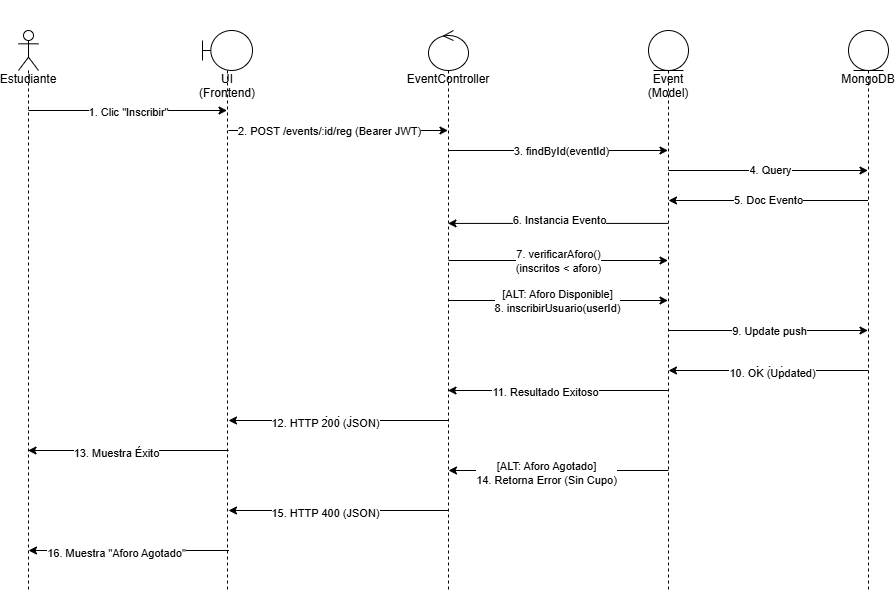

The diagram above was exported from draw.io. Its source (the exported page's mxGraphModel, read from the mxfile embedded in the PNG):
<mxGraphModel dx="1151" dy="1801" grid="1" gridSize="10" guides="1" tooltips="1" connect="1" arrows="1" fold="1" page="1" pageScale="1" pageWidth="827" pageHeight="1169" math="0" shadow="0">
  <root>
    <mxCell id="0" />
    <mxCell id="1" parent="0" />
    <mxCell id="Hs3eSVepQ2Cdh0kGo7Tf-1" parent="1" style="shape=umlLifeline;perimeter=lifelinePerimeter;whiteSpace=wrap;html=1;container=1;dropTarget=0;collapsible=0;recursiveResize=0;outlineConnect=0;portConstraint=eastwest;newEdgeStyle={&quot;edgeStyle&quot;:&quot;sequenceEdgeStyle&quot;,&quot;libavoidRouting&quot;:0,&quot;curved&quot;:0,&quot;rounded&quot;:0};participant=umlActor;" value="&lt;div&gt;&lt;br&gt;&lt;/div&gt;&lt;div&gt;&lt;br&gt;&lt;/div&gt;&lt;div&gt;&lt;br&gt;&lt;/div&gt;&lt;div&gt;&lt;br&gt;&lt;/div&gt;&lt;div&gt;&lt;span style=&quot;background-color: transparent; color: light-dark(rgb(0, 0, 0), rgb(255, 255, 255));&quot;&gt;&lt;br&gt;&lt;/span&gt;&lt;/div&gt;&lt;div&gt;&lt;span style=&quot;background-color: transparent; color: light-dark(rgb(0, 0, 0), rgb(255, 255, 255));&quot;&gt;Estudiante&lt;/span&gt;&lt;/div&gt;&lt;div&gt;&lt;br&gt;&lt;/div&gt;" vertex="1">
      <mxGeometry height="560" width="20" x="230" as="geometry" />
    </mxCell>
    <mxCell id="Hs3eSVepQ2Cdh0kGo7Tf-2" parent="1" style="shape=umlLifeline;perimeter=lifelinePerimeter;whiteSpace=wrap;html=1;container=1;dropTarget=0;collapsible=0;recursiveResize=0;outlineConnect=0;portConstraint=eastwest;newEdgeStyle={&quot;edgeStyle&quot;:&quot;sequenceEdgeStyle&quot;,&quot;libavoidRouting&quot;:0,&quot;curved&quot;:0,&quot;rounded&quot;:0};participant=umlBoundary;" value="&lt;div&gt;&lt;br&gt;&lt;/div&gt;&lt;div&gt;&lt;br&gt;&lt;/div&gt;&lt;div&gt;&lt;br&gt;&lt;/div&gt;&lt;div&gt;&lt;br&gt;&lt;/div&gt;&lt;div&gt;&lt;br&gt;&lt;/div&gt;UI (Frontend)" vertex="1">
      <mxGeometry height="560" width="50" x="414" as="geometry" />
    </mxCell>
    <mxCell id="Hs3eSVepQ2Cdh0kGo7Tf-3" parent="1" style="shape=umlLifeline;perimeter=lifelinePerimeter;whiteSpace=wrap;html=1;container=1;dropTarget=0;collapsible=0;recursiveResize=0;outlineConnect=0;portConstraint=eastwest;newEdgeStyle={&quot;edgeStyle&quot;:&quot;sequenceEdgeStyle&quot;,&quot;libavoidRouting&quot;:0,&quot;curved&quot;:0,&quot;rounded&quot;:0};participant=umlControl;size=40;" value="&lt;div&gt;&lt;br&gt;&lt;/div&gt;&lt;div&gt;&lt;br&gt;&lt;/div&gt;&lt;div&gt;&lt;br&gt;&lt;/div&gt;&lt;div&gt;&lt;br&gt;&lt;/div&gt;&lt;div&gt;EventController&lt;/div&gt;" vertex="1">
      <mxGeometry height="560" width="40" x="640" as="geometry" />
    </mxCell>
    <mxCell id="Hs3eSVepQ2Cdh0kGo7Tf-4" parent="1" style="shape=umlLifeline;perimeter=lifelinePerimeter;whiteSpace=wrap;html=1;container=1;dropTarget=0;collapsible=0;recursiveResize=0;outlineConnect=0;portConstraint=eastwest;newEdgeStyle={&quot;edgeStyle&quot;:&quot;sequenceEdgeStyle&quot;,&quot;libavoidRouting&quot;:0,&quot;curved&quot;:0,&quot;rounded&quot;:0};participant=umlEntity;" value="&lt;div&gt;&lt;br&gt;&lt;/div&gt;&lt;div&gt;&lt;br&gt;&lt;/div&gt;&lt;div&gt;&lt;br&gt;&lt;/div&gt;&lt;div&gt;&lt;br&gt;&lt;/div&gt;&lt;div&gt;&lt;br&gt;&lt;/div&gt;Event (Model)" vertex="1">
      <mxGeometry height="560" width="40" x="860" as="geometry" />
    </mxCell>
    <mxCell id="Hs3eSVepQ2Cdh0kGo7Tf-5" parent="1" style="shape=umlLifeline;perimeter=lifelinePerimeter;whiteSpace=wrap;html=1;container=1;dropTarget=0;collapsible=0;recursiveResize=0;outlineConnect=0;portConstraint=eastwest;newEdgeStyle={&quot;edgeStyle&quot;:&quot;sequenceEdgeStyle&quot;,&quot;libavoidRouting&quot;:0,&quot;curved&quot;:0,&quot;rounded&quot;:0};participant=umlEntity;" value="&lt;div&gt;&lt;br&gt;&lt;/div&gt;&lt;div&gt;&lt;br&gt;&lt;/div&gt;&lt;div&gt;&lt;br&gt;&lt;/div&gt;&lt;div&gt;&lt;br&gt;&lt;/div&gt;MongoDB" vertex="1">
      <mxGeometry height="560" width="40" x="1060" as="geometry" />
    </mxCell>
    <mxCell id="Hs3eSVepQ2Cdh0kGo7Tf-6" edge="1" parent="1" style="endArrow=classic;html=1;rounded=0;" target="Hs3eSVepQ2Cdh0kGo7Tf-2" value="">
      <mxGeometry relative="1" as="geometry">
        <mxPoint x="240" y="80" as="sourcePoint" />
        <mxPoint x="340" y="80" as="targetPoint" />
      </mxGeometry>
    </mxCell>
    <mxCell id="Hs3eSVepQ2Cdh0kGo7Tf-7" connectable="0" parent="Hs3eSVepQ2Cdh0kGo7Tf-6" style="edgeLabel;resizable=0;html=1;;align=center;verticalAlign=middle;" value="Label" vertex="1">
      <mxGeometry relative="1" as="geometry" />
    </mxCell>
    <mxCell id="Hs3eSVepQ2Cdh0kGo7Tf-8" connectable="0" parent="Hs3eSVepQ2Cdh0kGo7Tf-6" style="edgeLabel;html=1;align=center;verticalAlign=middle;resizable=0;points=[];" value="1. Clic &quot;Inscribir&quot;" vertex="1">
      <mxGeometry relative="1" x="0.0076" y="-1" as="geometry">
        <mxPoint as="offset" />
      </mxGeometry>
    </mxCell>
    <mxCell id="Hs3eSVepQ2Cdh0kGo7Tf-9" edge="1" parent="1" style="endArrow=classic;html=1;rounded=0;" target="Hs3eSVepQ2Cdh0kGo7Tf-3" value="">
      <mxGeometry relative="1" as="geometry">
        <mxPoint x="440" y="100" as="sourcePoint" />
        <mxPoint x="540" y="100" as="targetPoint" />
      </mxGeometry>
    </mxCell>
    <mxCell id="Hs3eSVepQ2Cdh0kGo7Tf-10" connectable="0" parent="Hs3eSVepQ2Cdh0kGo7Tf-9" style="edgeLabel;resizable=0;html=1;;align=center;verticalAlign=middle;" value="Label" vertex="1">
      <mxGeometry relative="1" as="geometry" />
    </mxCell>
    <mxCell id="Hs3eSVepQ2Cdh0kGo7Tf-11" connectable="0" parent="Hs3eSVepQ2Cdh0kGo7Tf-9" style="edgeLabel;html=1;align=center;verticalAlign=middle;resizable=0;points=[];" value="2. POST /events/:id/reg (Bearer JWT)" vertex="1">
      <mxGeometry relative="1" x="0.0526" as="geometry">
        <mxPoint x="-15" as="offset" />
      </mxGeometry>
    </mxCell>
    <mxCell id="Hs3eSVepQ2Cdh0kGo7Tf-14" edge="1" parent="1" style="endArrow=classic;html=1;rounded=0;" target="Hs3eSVepQ2Cdh0kGo7Tf-4" value="">
      <mxGeometry relative="1" as="geometry">
        <mxPoint x="660" y="120" as="sourcePoint" />
        <mxPoint x="760" y="120" as="targetPoint" />
      </mxGeometry>
    </mxCell>
    <mxCell id="Hs3eSVepQ2Cdh0kGo7Tf-15" connectable="0" parent="Hs3eSVepQ2Cdh0kGo7Tf-14" style="edgeLabel;resizable=0;html=1;;align=center;verticalAlign=middle;" value="Label" vertex="1">
      <mxGeometry relative="1" as="geometry" />
    </mxCell>
    <mxCell id="Hs3eSVepQ2Cdh0kGo7Tf-16" connectable="0" parent="Hs3eSVepQ2Cdh0kGo7Tf-14" style="edgeLabel;html=1;align=center;verticalAlign=middle;resizable=0;points=[];" value="3. findById(eventId)" vertex="1">
      <mxGeometry relative="1" x="0.0296" y="-1" as="geometry">
        <mxPoint as="offset" />
      </mxGeometry>
    </mxCell>
    <mxCell id="Hs3eSVepQ2Cdh0kGo7Tf-17" edge="1" parent="1" style="endArrow=classic;html=1;rounded=0;" target="Hs3eSVepQ2Cdh0kGo7Tf-5" value="">
      <mxGeometry relative="1" as="geometry">
        <Array as="points">
          <mxPoint x="990" y="140" />
        </Array>
        <mxPoint x="880" y="140" as="sourcePoint" />
        <mxPoint x="980" y="140" as="targetPoint" />
      </mxGeometry>
    </mxCell>
    <mxCell id="Hs3eSVepQ2Cdh0kGo7Tf-18" connectable="0" parent="Hs3eSVepQ2Cdh0kGo7Tf-17" style="edgeLabel;resizable=0;html=1;;align=center;verticalAlign=middle;" value="Label" vertex="1">
      <mxGeometry relative="1" as="geometry" />
    </mxCell>
    <mxCell id="Hs3eSVepQ2Cdh0kGo7Tf-19" connectable="0" parent="Hs3eSVepQ2Cdh0kGo7Tf-17" style="edgeLabel;html=1;align=center;verticalAlign=middle;resizable=0;points=[];" value="4. Query" vertex="1">
      <mxGeometry relative="1" x="0.0125" y="-5" as="geometry">
        <mxPoint y="-5" as="offset" />
      </mxGeometry>
    </mxCell>
    <mxCell id="Hs3eSVepQ2Cdh0kGo7Tf-20" edge="1" parent="1" source="Hs3eSVepQ2Cdh0kGo7Tf-5" style="endArrow=classic;html=1;rounded=0;" value="">
      <mxGeometry relative="1" as="geometry">
        <mxPoint x="949.5" y="170" as="sourcePoint" />
        <mxPoint x="880" y="170" as="targetPoint" />
      </mxGeometry>
    </mxCell>
    <mxCell id="Hs3eSVepQ2Cdh0kGo7Tf-21" connectable="0" parent="Hs3eSVepQ2Cdh0kGo7Tf-20" style="edgeLabel;resizable=0;html=1;;align=center;verticalAlign=middle;" value="5. Doc Evento" vertex="1">
      <mxGeometry relative="1" as="geometry" />
    </mxCell>
    <mxCell id="Hs3eSVepQ2Cdh0kGo7Tf-24" edge="1" parent="1" source="Hs3eSVepQ2Cdh0kGo7Tf-4" style="endArrow=classic;html=1;rounded=0;" target="Hs3eSVepQ2Cdh0kGo7Tf-3" value="">
      <mxGeometry relative="1" as="geometry">
        <Array as="points">
          <mxPoint x="730" y="192.92" />
        </Array>
        <mxPoint x="910" y="240" as="sourcePoint" />
        <mxPoint x="700" y="160" as="targetPoint" />
      </mxGeometry>
    </mxCell>
    <mxCell id="Hs3eSVepQ2Cdh0kGo7Tf-25" connectable="0" parent="Hs3eSVepQ2Cdh0kGo7Tf-24" style="edgeLabel;resizable=0;html=1;;align=center;verticalAlign=middle;" value="6. Instancia Evento" vertex="1">
      <mxGeometry relative="1" as="geometry">
        <mxPoint x="1" y="-3" as="offset" />
      </mxGeometry>
    </mxCell>
    <mxCell id="Hs3eSVepQ2Cdh0kGo7Tf-26" edge="1" parent="1" style="endArrow=classic;html=1;rounded=0;" value="">
      <mxGeometry relative="1" as="geometry">
        <mxPoint x="660" y="230" as="sourcePoint" />
        <mxPoint x="879.5" y="230" as="targetPoint" />
      </mxGeometry>
    </mxCell>
    <mxCell id="Hs3eSVepQ2Cdh0kGo7Tf-27" connectable="0" parent="Hs3eSVepQ2Cdh0kGo7Tf-26" style="edgeLabel;resizable=0;html=1;;align=center;verticalAlign=middle;" value="&lt;div&gt;&lt;span style=&quot;background-color: light-dark(#ffffff, var(--ge-dark-color, #121212)); color: light-dark(rgb(0, 0, 0), rgb(255, 255, 255));&quot;&gt;7. verificarAforo()&lt;/span&gt;&lt;/div&gt;&lt;div&gt;&lt;div&gt;(inscritos &amp;lt; aforo)&lt;/div&gt;&lt;/div&gt;" vertex="1">
      <mxGeometry relative="1" as="geometry" />
    </mxCell>
    <mxCell id="Hs3eSVepQ2Cdh0kGo7Tf-28" edge="1" parent="1" style="endArrow=classic;html=1;rounded=0;" value="">
      <mxGeometry relative="1" as="geometry">
        <mxPoint x="660" y="270" as="sourcePoint" />
        <mxPoint x="879.5" y="270" as="targetPoint" />
      </mxGeometry>
    </mxCell>
    <mxCell id="Hs3eSVepQ2Cdh0kGo7Tf-29" connectable="0" parent="Hs3eSVepQ2Cdh0kGo7Tf-28" style="edgeLabel;resizable=0;html=1;;align=center;verticalAlign=middle;" value="Label" vertex="1">
      <mxGeometry relative="1" as="geometry" />
    </mxCell>
    <mxCell id="Hs3eSVepQ2Cdh0kGo7Tf-30" connectable="0" parent="Hs3eSVepQ2Cdh0kGo7Tf-28" style="edgeLabel;html=1;align=center;verticalAlign=middle;resizable=0;points=[];" value="&lt;div&gt;[ALT: Aforo Disponible]&lt;/div&gt;8. inscribirUsuario(userId&lt;span style=&quot;background-color: light-dark(#ffffff, var(--ge-dark-color, #121212)); color: light-dark(rgb(0, 0, 0), rgb(255, 255, 255));&quot;&gt;)&lt;/span&gt;" vertex="1">
      <mxGeometry relative="1" x="-0.0068" as="geometry">
        <mxPoint as="offset" />
      </mxGeometry>
    </mxCell>
    <mxCell id="Hs3eSVepQ2Cdh0kGo7Tf-31" edge="1" parent="1" style="endArrow=classic;html=1;rounded=0;" target="Hs3eSVepQ2Cdh0kGo7Tf-5" value="">
      <mxGeometry relative="1" as="geometry">
        <mxPoint x="880" y="300" as="sourcePoint" />
        <mxPoint x="980" y="300" as="targetPoint" />
      </mxGeometry>
    </mxCell>
    <mxCell id="Hs3eSVepQ2Cdh0kGo7Tf-32" connectable="0" parent="Hs3eSVepQ2Cdh0kGo7Tf-31" style="edgeLabel;resizable=0;html=1;;align=center;verticalAlign=middle;" value="Label" vertex="1">
      <mxGeometry relative="1" as="geometry" />
    </mxCell>
    <mxCell id="Hs3eSVepQ2Cdh0kGo7Tf-33" connectable="0" parent="Hs3eSVepQ2Cdh0kGo7Tf-31" style="edgeLabel;html=1;align=center;verticalAlign=middle;resizable=0;points=[];" value="9. Update push" vertex="1">
      <mxGeometry relative="1" x="-0.0376" y="-6" as="geometry">
        <mxPoint x="4" y="-6" as="offset" />
      </mxGeometry>
    </mxCell>
    <mxCell id="Hs3eSVepQ2Cdh0kGo7Tf-34" edge="1" parent="1" style="endArrow=classic;html=1;rounded=0;" value="">
      <mxGeometry relative="1" as="geometry">
        <mxPoint x="1080" y="340" as="sourcePoint" />
        <mxPoint x="880" y="340" as="targetPoint" />
      </mxGeometry>
    </mxCell>
    <mxCell id="Hs3eSVepQ2Cdh0kGo7Tf-35" connectable="0" parent="Hs3eSVepQ2Cdh0kGo7Tf-34" style="edgeLabel;resizable=0;html=1;;align=center;verticalAlign=middle;" value="Label" vertex="1">
      <mxGeometry relative="1" as="geometry" />
    </mxCell>
    <mxCell id="Hs3eSVepQ2Cdh0kGo7Tf-36" connectable="0" parent="Hs3eSVepQ2Cdh0kGo7Tf-34" style="edgeLabel;html=1;align=center;verticalAlign=middle;resizable=0;points=[];" value="10. OK (Updated)" vertex="1">
      <mxGeometry relative="1" x="-0.03" y="2" as="geometry">
        <mxPoint as="offset" />
      </mxGeometry>
    </mxCell>
    <mxCell id="Hs3eSVepQ2Cdh0kGo7Tf-37" edge="1" parent="1" style="endArrow=classic;html=1;rounded=0;" value="">
      <mxGeometry relative="1" as="geometry">
        <mxPoint x="879.5" y="360" as="sourcePoint" />
        <mxPoint x="659.5" y="360" as="targetPoint" />
      </mxGeometry>
    </mxCell>
    <mxCell id="Hs3eSVepQ2Cdh0kGo7Tf-38" connectable="0" parent="Hs3eSVepQ2Cdh0kGo7Tf-37" style="edgeLabel;resizable=0;html=1;;align=center;verticalAlign=middle;" value="Label" vertex="1">
      <mxGeometry relative="1" as="geometry" />
    </mxCell>
    <mxCell id="Hs3eSVepQ2Cdh0kGo7Tf-39" connectable="0" parent="Hs3eSVepQ2Cdh0kGo7Tf-37" style="edgeLabel;html=1;align=center;verticalAlign=middle;resizable=0;points=[];" value="11. Resultado Exitoso" vertex="1">
      <mxGeometry relative="1" x="0.1227" y="2" as="geometry">
        <mxPoint as="offset" />
      </mxGeometry>
    </mxCell>
    <mxCell id="Hs3eSVepQ2Cdh0kGo7Tf-40" edge="1" parent="1" style="endArrow=classic;html=1;rounded=0;" value="">
      <mxGeometry relative="1" as="geometry">
        <mxPoint x="660" y="390" as="sourcePoint" />
        <mxPoint x="440" y="390" as="targetPoint" />
      </mxGeometry>
    </mxCell>
    <mxCell id="Hs3eSVepQ2Cdh0kGo7Tf-41" connectable="0" parent="Hs3eSVepQ2Cdh0kGo7Tf-40" style="edgeLabel;resizable=0;html=1;;align=center;verticalAlign=middle;" value="Label" vertex="1">
      <mxGeometry relative="1" as="geometry" />
    </mxCell>
    <mxCell id="Hs3eSVepQ2Cdh0kGo7Tf-42" connectable="0" parent="Hs3eSVepQ2Cdh0kGo7Tf-40" style="edgeLabel;html=1;align=center;verticalAlign=middle;resizable=0;points=[];" value="12. HTTP 200 (JSON)" vertex="1">
      <mxGeometry relative="1" x="0.1227" y="2" as="geometry">
        <mxPoint as="offset" />
      </mxGeometry>
    </mxCell>
    <mxCell id="Hs3eSVepQ2Cdh0kGo7Tf-43" edge="1" parent="1" style="endArrow=classic;html=1;rounded=0;" value="">
      <mxGeometry relative="1" as="geometry">
        <mxPoint x="440" y="420" as="sourcePoint" />
        <mxPoint x="239.5" y="420" as="targetPoint" />
      </mxGeometry>
    </mxCell>
    <mxCell id="Hs3eSVepQ2Cdh0kGo7Tf-44" connectable="0" parent="Hs3eSVepQ2Cdh0kGo7Tf-43" style="edgeLabel;resizable=0;html=1;;align=center;verticalAlign=middle;" value="Label" vertex="1">
      <mxGeometry relative="1" as="geometry" />
    </mxCell>
    <mxCell id="Hs3eSVepQ2Cdh0kGo7Tf-45" connectable="0" parent="Hs3eSVepQ2Cdh0kGo7Tf-43" style="edgeLabel;html=1;align=center;verticalAlign=middle;resizable=0;points=[];" value="13. Muestra Éxito" vertex="1">
      <mxGeometry relative="1" x="0.1227" y="2" as="geometry">
        <mxPoint as="offset" />
      </mxGeometry>
    </mxCell>
    <mxCell id="Hs3eSVepQ2Cdh0kGo7Tf-46" edge="1" parent="1" style="endArrow=classic;html=1;rounded=0;" value="">
      <mxGeometry relative="1" as="geometry">
        <mxPoint x="880" y="440" as="sourcePoint" />
        <mxPoint x="660" y="440" as="targetPoint" />
      </mxGeometry>
    </mxCell>
    <mxCell id="Hs3eSVepQ2Cdh0kGo7Tf-47" connectable="0" parent="Hs3eSVepQ2Cdh0kGo7Tf-46" style="edgeLabel;resizable=0;html=1;;align=center;verticalAlign=middle;" value="Label" vertex="1">
      <mxGeometry relative="1" as="geometry" />
    </mxCell>
    <mxCell id="Hs3eSVepQ2Cdh0kGo7Tf-48" connectable="0" parent="Hs3eSVepQ2Cdh0kGo7Tf-46" style="edgeLabel;html=1;align=center;verticalAlign=middle;resizable=0;points=[];" value="&lt;div&gt;[ALT: Aforo Agotado]&lt;/div&gt;14. Retorna Error (Sin Cupo)" vertex="1">
      <mxGeometry relative="1" x="0.1227" y="2" as="geometry">
        <mxPoint as="offset" />
      </mxGeometry>
    </mxCell>
    <mxCell id="Hs3eSVepQ2Cdh0kGo7Tf-49" edge="1" parent="1" style="endArrow=classic;html=1;rounded=0;" value="">
      <mxGeometry relative="1" as="geometry">
        <mxPoint x="660" y="480" as="sourcePoint" />
        <mxPoint x="440" y="480" as="targetPoint" />
      </mxGeometry>
    </mxCell>
    <mxCell id="Hs3eSVepQ2Cdh0kGo7Tf-50" connectable="0" parent="Hs3eSVepQ2Cdh0kGo7Tf-49" style="edgeLabel;resizable=0;html=1;;align=center;verticalAlign=middle;" value="Label" vertex="1">
      <mxGeometry relative="1" as="geometry" />
    </mxCell>
    <mxCell id="Hs3eSVepQ2Cdh0kGo7Tf-51" connectable="0" parent="Hs3eSVepQ2Cdh0kGo7Tf-49" style="edgeLabel;html=1;align=center;verticalAlign=middle;resizable=0;points=[];" value="15. HTTP 400 (JSON)" vertex="1">
      <mxGeometry relative="1" x="0.1227" y="2" as="geometry">
        <mxPoint as="offset" />
      </mxGeometry>
    </mxCell>
    <mxCell id="Hs3eSVepQ2Cdh0kGo7Tf-52" edge="1" parent="1" style="endArrow=classic;html=1;rounded=0;" value="">
      <mxGeometry relative="1" as="geometry">
        <mxPoint x="440.5" y="520" as="sourcePoint" />
        <mxPoint x="240" y="520" as="targetPoint" />
      </mxGeometry>
    </mxCell>
    <mxCell id="Hs3eSVepQ2Cdh0kGo7Tf-53" connectable="0" parent="Hs3eSVepQ2Cdh0kGo7Tf-52" style="edgeLabel;resizable=0;html=1;;align=center;verticalAlign=middle;" value="Label" vertex="1">
      <mxGeometry relative="1" as="geometry" />
    </mxCell>
    <mxCell id="Hs3eSVepQ2Cdh0kGo7Tf-54" connectable="0" parent="Hs3eSVepQ2Cdh0kGo7Tf-52" style="edgeLabel;html=1;align=center;verticalAlign=middle;resizable=0;points=[];" value="16. Muestra &quot;Aforo Agotado&quot;" vertex="1">
      <mxGeometry relative="1" x="0.1227" y="2" as="geometry">
        <mxPoint as="offset" />
      </mxGeometry>
    </mxCell>
  </root>
</mxGraphModel>